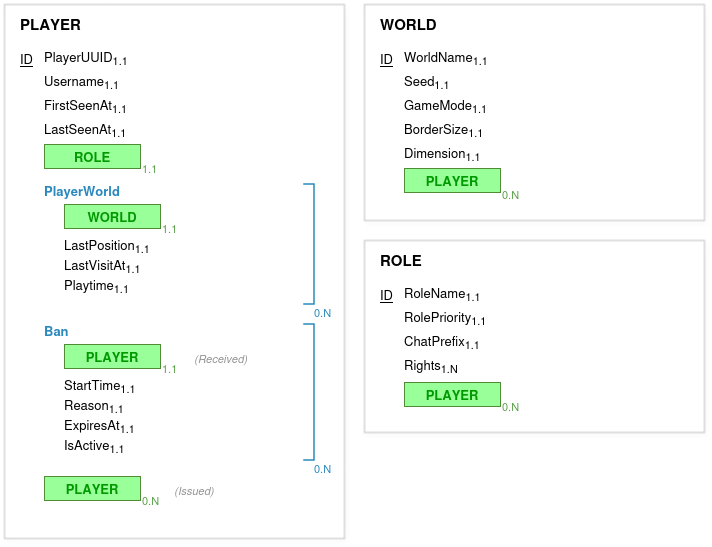

The diagram above was exported from draw.io. Its source (the exported page's mxGraphModel, read from the mxfile embedded in the PNG):
<mxGraphModel dx="1414" dy="906" grid="1" gridSize="10" guides="1" tooltips="1" connect="1" arrows="1" fold="1" page="1" pageScale="1" pageWidth="827" pageHeight="1169" background="light-dark(#FFFFFF,#FFFFFF)" math="0" shadow="0">
  <root>
    <mxCell id="0" />
    <mxCell id="1" parent="0" />
    <mxCell id="c2" parent="1" style="rounded=0;whiteSpace=wrap;html=1;container=1;collapsible=0;recursiveResize=0;shadow=1;verticalAlign=top;align=left;spacingLeft=14;spacingTop=4;fontStyle=1;fontSize=15;fontColor=light-dark(#000000,#000000);fillColor=light-dark(#FFFFFF,#FFFFFF);strokeColor=light-dark(#000000,#C1C1C1);" value="PLAYER" vertex="1">
      <mxGeometry height="534" width="340" x="30" y="20" as="geometry" />
    </mxCell>
    <mxCell id="c3" parent="c2" style="text;html=1;align=left;verticalAlign=middle;strokeColor=none;fillColor=none;fontSize=13;fontColor=light-dark(#000000,#000000);spacing=0;" value="&lt;u&gt;ID&lt;/u&gt;" vertex="1">
      <mxGeometry height="20" width="20" x="16" y="44" as="geometry" />
    </mxCell>
    <mxCell id="c4" parent="c2" style="text;html=1;align=left;verticalAlign=middle;strokeColor=none;fillColor=none;fontSize=13;fontColor=light-dark(#000000,#000000);spacing=0;" value="PlayerUUID&lt;sub&gt;1.1&lt;/sub&gt;" vertex="1">
      <mxGeometry height="20" width="170" x="40" y="44" as="geometry" />
    </mxCell>
    <mxCell id="c6" parent="c2" style="text;html=1;align=left;verticalAlign=middle;strokeColor=none;fillColor=none;fontSize=13;fontColor=light-dark(#000000,#000000);spacing=0;" value="Username&lt;sub&gt;1.1&lt;/sub&gt;" vertex="1">
      <mxGeometry height="20" width="170" x="40" y="68" as="geometry" />
    </mxCell>
    <mxCell id="c7" parent="c2" style="text;html=1;align=left;verticalAlign=middle;strokeColor=none;fillColor=none;fontSize=13;fontColor=light-dark(#000000,#000000);spacing=0;" value="FirstSeenAt&lt;sub&gt;1.1&lt;/sub&gt;" vertex="1">
      <mxGeometry height="20" width="170" x="40" y="92" as="geometry" />
    </mxCell>
    <mxCell id="c8" parent="c2" style="text;html=1;align=left;verticalAlign=middle;strokeColor=none;fillColor=none;fontSize=13;fontColor=light-dark(#000000,#000000);spacing=0;" value="LastSeenAt&lt;sub&gt;1.1&lt;/sub&gt;" vertex="1">
      <mxGeometry height="20" width="170" x="40" y="116" as="geometry" />
    </mxCell>
    <mxCell id="c9" parent="c2" style="rounded=0;whiteSpace=wrap;html=1;fillColor=light-dark(#E3F1DA,#99FF99);strokeColor=#5A9E3A;fontColor=light-dark(#000000,#009900);fontSize=13;fontStyle=1;" value="ROLE" vertex="1">
      <mxGeometry height="24" width="96" x="40" y="140" as="geometry" />
    </mxCell>
    <mxCell id="c10" parent="c2" style="text;html=1;align=left;verticalAlign=middle;strokeColor=none;fillColor=none;fontSize=13;fontColor=light-dark(#000000,#000000);spacing=0;fontSize=11;fontColor=#3C8C28;" value="1.1" vertex="1">
      <mxGeometry height="16" width="26" x="138" y="156" as="geometry" />
    </mxCell>
    <mxCell id="c11" parent="c2" style="text;html=1;align=left;verticalAlign=middle;strokeColor=none;fillColor=none;fontSize=13;fontColor=light-dark(#000000,#000000);spacing=0;fontColor=#2E9BD6;fontStyle=1;" value="PlayerWorld" vertex="1">
      <mxGeometry height="20" width="150" x="40" y="176" as="geometry" />
    </mxCell>
    <mxCell id="c13" parent="c2" style="rounded=0;whiteSpace=wrap;html=1;fillColor=light-dark(#E3F1DA,#99FF99);strokeColor=#5A9E3A;fontColor=light-dark(#000000,#009900);fontSize=13;fontStyle=1;" value="WORLD" vertex="1">
      <mxGeometry height="24" width="96" x="60" y="200" as="geometry" />
    </mxCell>
    <mxCell id="c14" parent="c2" style="text;html=1;align=left;verticalAlign=middle;strokeColor=none;fillColor=none;fontSize=13;fontColor=light-dark(#000000,#000000);spacing=0;fontSize=11;fontColor=#3C8C28;" value="1.1" vertex="1">
      <mxGeometry height="16" width="26" x="158" y="216" as="geometry" />
    </mxCell>
    <mxCell id="c21" parent="c2" style="text;html=1;align=left;verticalAlign=middle;strokeColor=none;fillColor=none;fontSize=13;fontColor=light-dark(#000000,#000000);spacing=0;" value="LastVisitAt&lt;sub&gt;1.1&lt;/sub&gt;" vertex="1">
      <mxGeometry height="20" width="170" x="60" y="252" as="geometry" />
    </mxCell>
    <mxCell id="c22" parent="c2" style="text;html=1;align=left;verticalAlign=middle;strokeColor=none;fillColor=none;fontSize=13;fontColor=light-dark(#000000,#000000);spacing=0;" value="Playtime&lt;sub&gt;1.1&lt;/sub&gt;" vertex="1">
      <mxGeometry height="20" width="170" x="60" y="272" as="geometry" />
    </mxCell>
    <mxCell id="c23" parent="c2" style="shape=partialRectangle;whiteSpace=wrap;html=1;top=1;right=1;bottom=1;left=0;fillColor=none;strokeColor=#2E9BD6;strokeWidth=1.5;fontColor=light-dark(#000000,#000000);" value="" vertex="1">
      <mxGeometry height="120" width="10" x="300" y="180" as="geometry" />
    </mxCell>
    <mxCell id="c24" parent="c2" style="text;html=1;align=left;verticalAlign=middle;strokeColor=none;fillColor=none;fontSize=13;fontColor=light-dark(#000000,#000000);spacing=0;fontSize=11;fontColor=#2E9BD6;" value="0.N" vertex="1">
      <mxGeometry height="16" width="26" x="310" y="300" as="geometry" />
    </mxCell>
    <mxCell id="hoyK_7c6pylWtMjkJWND-1" parent="c2" style="text;html=1;align=left;verticalAlign=middle;strokeColor=none;fillColor=none;fontSize=13;fontColor=light-dark(#000000,#000000);spacing=0;" value="&lt;span style=&quot;white-space: pre;&quot;&gt;LastPosition&lt;/span&gt;&lt;sub&gt;1.1&lt;/sub&gt;" vertex="1">
      <mxGeometry height="20" width="170" x="60" y="232" as="geometry" />
    </mxCell>
    <mxCell id="rkFwJBk5IqzQqIp2hiBa-1" parent="c2" style="text;html=1;align=left;verticalAlign=middle;strokeColor=none;fillColor=none;fontSize=13;fontColor=light-dark(#000000,#000000);spacing=0;fontColor=#2E9BD6;fontStyle=1;" value="Ban" vertex="1">
      <mxGeometry height="20" width="150" x="40" y="316" as="geometry" />
    </mxCell>
    <mxCell id="rkFwJBk5IqzQqIp2hiBa-2" parent="c2" style="rounded=0;whiteSpace=wrap;html=1;fillColor=light-dark(#E3F1DA,#99FF99);strokeColor=#5A9E3A;fontColor=light-dark(#000000,#009900);fontSize=13;fontStyle=1;" value="PLAYER" vertex="1">
      <mxGeometry height="24" width="96" x="60" y="340" as="geometry" />
    </mxCell>
    <mxCell id="rkFwJBk5IqzQqIp2hiBa-3" parent="c2" style="text;html=1;align=left;verticalAlign=middle;strokeColor=none;fillColor=none;fontSize=13;fontColor=light-dark(#000000,#000000);spacing=0;fontSize=11;fontColor=#3C8C28;" value="1.1" vertex="1">
      <mxGeometry height="16" width="26" x="158" y="356" as="geometry" />
    </mxCell>
    <mxCell id="rkFwJBk5IqzQqIp2hiBa-4" parent="c2" style="text;html=1;align=left;verticalAlign=middle;strokeColor=none;fillColor=none;fontSize=13;fontColor=light-dark(#000000,#000000);spacing=0;" value="Reason&lt;sub&gt;1.1&lt;/sub&gt;" vertex="1">
      <mxGeometry height="20" width="170" x="60" y="392" as="geometry" />
    </mxCell>
    <mxCell id="rkFwJBk5IqzQqIp2hiBa-5" parent="c2" style="text;html=1;align=left;verticalAlign=middle;strokeColor=none;fillColor=none;fontSize=13;fontColor=light-dark(#000000,#000000);spacing=0;" value="ExpiresAt&lt;sub&gt;1.1&lt;/sub&gt;" vertex="1">
      <mxGeometry height="20" width="170" x="60" y="412" as="geometry" />
    </mxCell>
    <mxCell id="rkFwJBk5IqzQqIp2hiBa-6" parent="c2" style="shape=partialRectangle;whiteSpace=wrap;html=1;top=1;right=1;bottom=1;left=0;fillColor=none;strokeColor=#2E9BD6;strokeWidth=1.5;fontColor=light-dark(#000000,#000000);" value="" vertex="1">
      <mxGeometry height="136" width="10" x="300" y="320" as="geometry" />
    </mxCell>
    <mxCell id="rkFwJBk5IqzQqIp2hiBa-7" parent="c2" style="text;html=1;align=left;verticalAlign=middle;strokeColor=none;fillColor=none;fontSize=13;fontColor=light-dark(#000000,#000000);spacing=0;" value="StartTime&lt;sub&gt;1.1&lt;/sub&gt;" vertex="1">
      <mxGeometry height="20" width="170" x="60" y="372" as="geometry" />
    </mxCell>
    <mxCell id="rkFwJBk5IqzQqIp2hiBa-8" parent="c2" style="text;html=1;align=left;verticalAlign=middle;strokeColor=none;fillColor=none;fontSize=13;fontColor=light-dark(#000000,#000000);spacing=0;fontSize=11;fontColor=#2E9BD6;" value="0.N" vertex="1">
      <mxGeometry height="16" width="26" x="310" y="456" as="geometry" />
    </mxCell>
    <mxCell id="rkFwJBk5IqzQqIp2hiBa-9" parent="c2" style="text;html=1;align=left;verticalAlign=middle;strokeColor=none;fillColor=none;fontSize=13;fontColor=light-dark(#000000,#000000);spacing=0;" value="IsActive&lt;sub&gt;1.1&lt;/sub&gt;" vertex="1">
      <mxGeometry height="20" width="170" x="60" y="432" as="geometry" />
    </mxCell>
    <mxCell id="rkFwJBk5IqzQqIp2hiBa-10" parent="c2" style="rounded=0;whiteSpace=wrap;html=1;fillColor=light-dark(#FFFFFF,#99FF99);strokeColor=#5A9E3A;fontColor=light-dark(#000000,#009900);fontSize=13;fontStyle=1;" value="PLAYER" vertex="1">
      <mxGeometry height="24" width="96" x="40" y="472" as="geometry" />
    </mxCell>
    <mxCell id="rkFwJBk5IqzQqIp2hiBa-11" parent="c2" style="text;html=1;align=left;verticalAlign=middle;strokeColor=none;fillColor=light-dark(#FFFFFF,#FFFFFF);fontSize=13;fontColor=light-dark(#000000,#000000);spacing=0;fontSize=11;fontColor=#3C8C28;" value="0.N" vertex="1">
      <mxGeometry height="16" width="26" x="138" y="488" as="geometry" />
    </mxCell>
    <mxCell id="rkFwJBk5IqzQqIp2hiBa-12" parent="c2" style="text;html=1;align=left;verticalAlign=middle;strokeColor=none;fillColor=none;fontSize=13;fontColor=light-dark(#000000,#000000);spacing=0;fontSize=11;fontColor=#666666;fontStyle=2;" value="(Issued)" vertex="1">
      <mxGeometry height="20" width="90" x="170" y="476" as="geometry" />
    </mxCell>
    <mxCell id="rkFwJBk5IqzQqIp2hiBa-13" parent="c2" style="text;html=1;align=left;verticalAlign=middle;strokeColor=none;fillColor=none;fontSize=13;fontColor=light-dark(#000000,#000000);spacing=0;fontSize=11;fontColor=#666666;fontStyle=2;" value="(Received)" vertex="1">
      <mxGeometry height="20" width="90" x="190" y="344" as="geometry" />
    </mxCell>
    <mxCell id="c31" parent="1" style="rounded=0;whiteSpace=wrap;html=1;container=1;collapsible=0;recursiveResize=0;fillColor=light-dark(#FFFFFF,#FFFFFF);strokeColor=#333333;shadow=1;verticalAlign=top;align=left;spacingLeft=14;spacingTop=4;fontStyle=1;fontSize=15;fontColor=light-dark(#000000,#000000);" value="WORLD" vertex="1">
      <mxGeometry height="216" width="340" x="390" y="20" as="geometry" />
    </mxCell>
    <mxCell id="c32" parent="c31" style="text;html=1;align=left;verticalAlign=middle;strokeColor=none;fillColor=none;fontSize=13;fontColor=light-dark(#000000,#000000);spacing=0;" value="&lt;u&gt;ID&lt;/u&gt;" vertex="1">
      <mxGeometry height="20" width="20" x="16" y="44" as="geometry" />
    </mxCell>
    <mxCell id="c33" parent="c31" style="text;html=1;align=left;verticalAlign=middle;strokeColor=none;fillColor=none;fontSize=13;fontColor=light-dark(#000000,#000000);spacing=0;" value="WorldName&lt;sub&gt;1.1&lt;/sub&gt;" vertex="1">
      <mxGeometry height="20" width="170" x="40" y="44" as="geometry" />
    </mxCell>
    <mxCell id="c34" parent="c31" style="text;html=1;align=left;verticalAlign=middle;strokeColor=none;fillColor=none;fontSize=13;fontColor=light-dark(#000000,#000000);spacing=0;" value="Seed&lt;sub&gt;1.1&lt;/sub&gt;" vertex="1">
      <mxGeometry height="20" width="170" x="40" y="68" as="geometry" />
    </mxCell>
    <mxCell id="c35" parent="c31" style="text;html=1;align=left;verticalAlign=middle;strokeColor=none;fillColor=none;fontSize=13;fontColor=light-dark(#000000,#000000);spacing=0;" value="GameMode&lt;sub&gt;1.1&lt;/sub&gt;" vertex="1">
      <mxGeometry height="20" width="170" x="40" y="92" as="geometry" />
    </mxCell>
    <mxCell id="c36" parent="c31" style="text;html=1;align=left;verticalAlign=middle;strokeColor=none;fillColor=none;fontSize=13;fontColor=light-dark(#000000,#000000);spacing=0;" value="BorderSize&lt;sub&gt;1.1&lt;/sub&gt;" vertex="1">
      <mxGeometry height="20" width="170" x="40" y="116" as="geometry" />
    </mxCell>
    <mxCell id="c37" parent="c31" style="text;html=1;align=left;verticalAlign=middle;strokeColor=none;fillColor=none;fontSize=13;fontColor=light-dark(#000000,#000000);spacing=0;" value="Dimension&lt;sub&gt;1.1&lt;/sub&gt;" vertex="1">
      <mxGeometry height="20" width="170" x="40" y="140" as="geometry" />
    </mxCell>
    <mxCell id="c38" parent="c31" style="rounded=0;whiteSpace=wrap;html=1;fillColor=light-dark(#E3F1DA,#99FF99);strokeColor=#5A9E3A;fontColor=light-dark(#3C8C28,#009900);fontSize=13;fontStyle=1;" value="PLAYER" vertex="1">
      <mxGeometry height="24" width="96" x="40" y="164" as="geometry" />
    </mxCell>
    <mxCell id="c39" parent="c31" style="text;html=1;align=left;verticalAlign=middle;strokeColor=none;fillColor=none;fontSize=13;fontColor=#000000;spacing=0;fontSize=11;fontColor=#3C8C28;" value="0.N" vertex="1">
      <mxGeometry height="16" width="26" x="138" y="182" as="geometry" />
    </mxCell>
    <mxCell id="c40" parent="1" style="rounded=0;whiteSpace=wrap;html=1;container=1;collapsible=0;recursiveResize=0;fillColor=light-dark(#FFFFFF,#FFFFFF);strokeColor=#333333;shadow=1;verticalAlign=top;align=left;spacingLeft=14;spacingTop=4;fontStyle=1;fontSize=15;fontColor=light-dark(#000000,#000000);" value="ROLE" vertex="1">
      <mxGeometry height="192" width="340" x="390" y="256" as="geometry" />
    </mxCell>
    <mxCell id="c41" parent="c40" style="text;html=1;align=left;verticalAlign=middle;strokeColor=none;fillColor=light-dark(#FFFFFF,#FFFFFF);fontSize=13;fontColor=light-dark(#000000,#000000);spacing=0;" value="&lt;u&gt;ID&lt;/u&gt;" vertex="1">
      <mxGeometry height="20" width="20" x="16" y="44" as="geometry" />
    </mxCell>
    <mxCell id="c42" parent="c40" style="text;html=1;align=left;verticalAlign=middle;strokeColor=none;fillColor=light-dark(#FFFFFF,#FFFFFF);fontSize=13;fontColor=light-dark(#000000,#000000);spacing=0;" value="RoleName&lt;sub&gt;1.1&lt;/sub&gt;" vertex="1">
      <mxGeometry height="20" width="170" x="40" y="44" as="geometry" />
    </mxCell>
    <mxCell id="c43" parent="c40" style="text;html=1;align=left;verticalAlign=middle;strokeColor=none;fillColor=light-dark(#FFFFFF,#FFFFFF);fontSize=13;fontColor=light-dark(#000000,#000000);spacing=0;" value="RolePriority&lt;sub&gt;1.1&lt;/sub&gt;" vertex="1">
      <mxGeometry height="20" width="170" x="40" y="68" as="geometry" />
    </mxCell>
    <mxCell id="c44" parent="c40" style="text;html=1;align=left;verticalAlign=middle;strokeColor=none;fillColor=light-dark(#FFFFFF,#FFFFFF);fontSize=13;fontColor=light-dark(#000000,#000000);spacing=0;" value="ChatPrefix&lt;sub&gt;1.1&lt;/sub&gt;" vertex="1">
      <mxGeometry height="20" width="170" x="40" y="92" as="geometry" />
    </mxCell>
    <mxCell id="c45" parent="c40" style="text;html=1;align=left;verticalAlign=middle;strokeColor=none;fillColor=light-dark(#FFFFFF,#FFFFFF);fontSize=13;fontColor=light-dark(#000000,#000000);spacing=0;" value="Rights&lt;sub&gt;1.N&lt;/sub&gt;" vertex="1">
      <mxGeometry height="20" width="170" x="40" y="116" as="geometry" />
    </mxCell>
    <mxCell id="c46" parent="c40" style="rounded=0;whiteSpace=wrap;html=1;fillColor=light-dark(#FFFFFF,#99FF99);strokeColor=#5A9E3A;fontColor=light-dark(#000000,#009900);fontSize=13;fontStyle=1;" value="PLAYER" vertex="1">
      <mxGeometry height="24" width="96" x="40" y="142" as="geometry" />
    </mxCell>
    <mxCell id="c47" parent="c40" style="text;html=1;align=left;verticalAlign=middle;strokeColor=none;fillColor=light-dark(#FFFFFF,#FFFFFF);fontSize=13;fontColor=light-dark(#000000,#000000);spacing=0;fontSize=11;fontColor=#3C8C28;" value="0.N" vertex="1">
      <mxGeometry height="16" width="26" x="138" y="158" as="geometry" />
    </mxCell>
  </root>
</mxGraphModel>